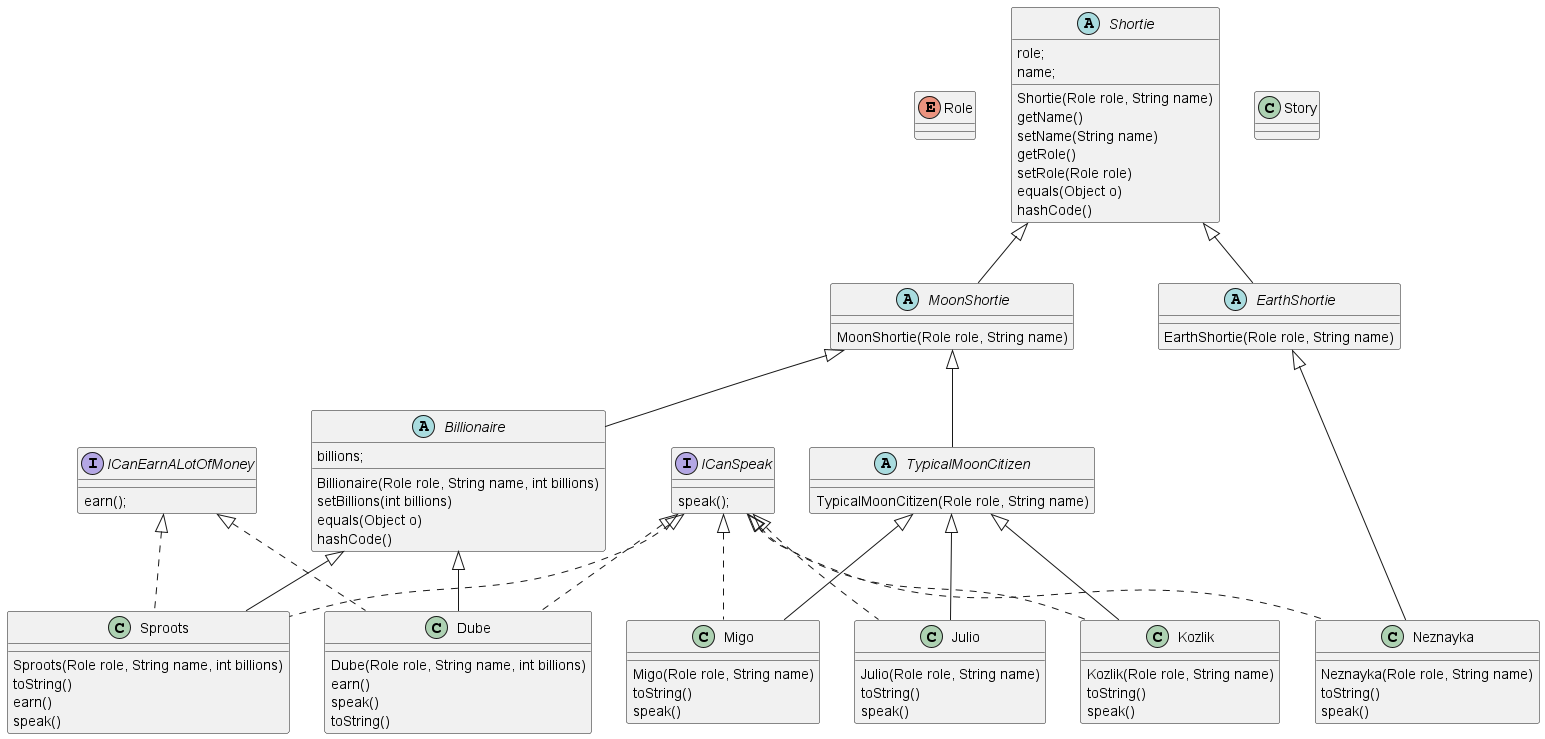

The diagram above was rendered by PlantUML. Its source (embedded in the PNG):
@startuml
enum Role
interface ICanEarnALotOfMoney {
    earn();
}
interface ICanSpeak {
    speak();
}
abstract class Billionaire extends MoonShortie{
    billions;
    Billionaire(Role role, String name, int billions)
    setBillions(int billions)
    equals(Object o)
    hashCode() 
}
abstract class MoonShortie extends Shortie {

    MoonShortie(Role role, String name)
}
class Dube extends Billionaire implements ICanEarnALotOfMoney, ICanSpeak {


    Dube(Role role, String name, int billions)
    earn()
    speak() 
    toString()

}
abstract class EarthShortie extends Shortie{

    EarthShortie(Role role, String name)
}
class Julio extends TypicalMoonCitizen implements ICanSpeak {

    Julio(Role role, String name)
    toString()
    speak()
}
class Kozlik extends TypicalMoonCitizen implements ICanSpeak {

    Kozlik(Role role, String name)
    toString()
    speak()
}
class Migo extends TypicalMoonCitizen implements ICanSpeak {
    Migo(Role role, String name)
    toString()
    speak()
}
class Neznayka extends EarthShortie implements ICanSpeak {
    Neznayka(Role role, String name)
    toString()
    speak()
}
abstract class Shortie{
    role;  
    name;
    Shortie(Role role, String name)
    getName()
    setName(String name)
    getRole()
    setRole(Role role)
    equals(Object o)
    hashCode()
}
class Sproots extends Billionaire implements ICanSpeak, ICanEarnALotOfMoney {

    Sproots(Role role, String name, int billions)
    toString()
    earn()
    speak()
}
abstract class TypicalMoonCitizen extends MoonShortie{
    TypicalMoonCitizen(Role role, String name)
}
class Story
@enduml